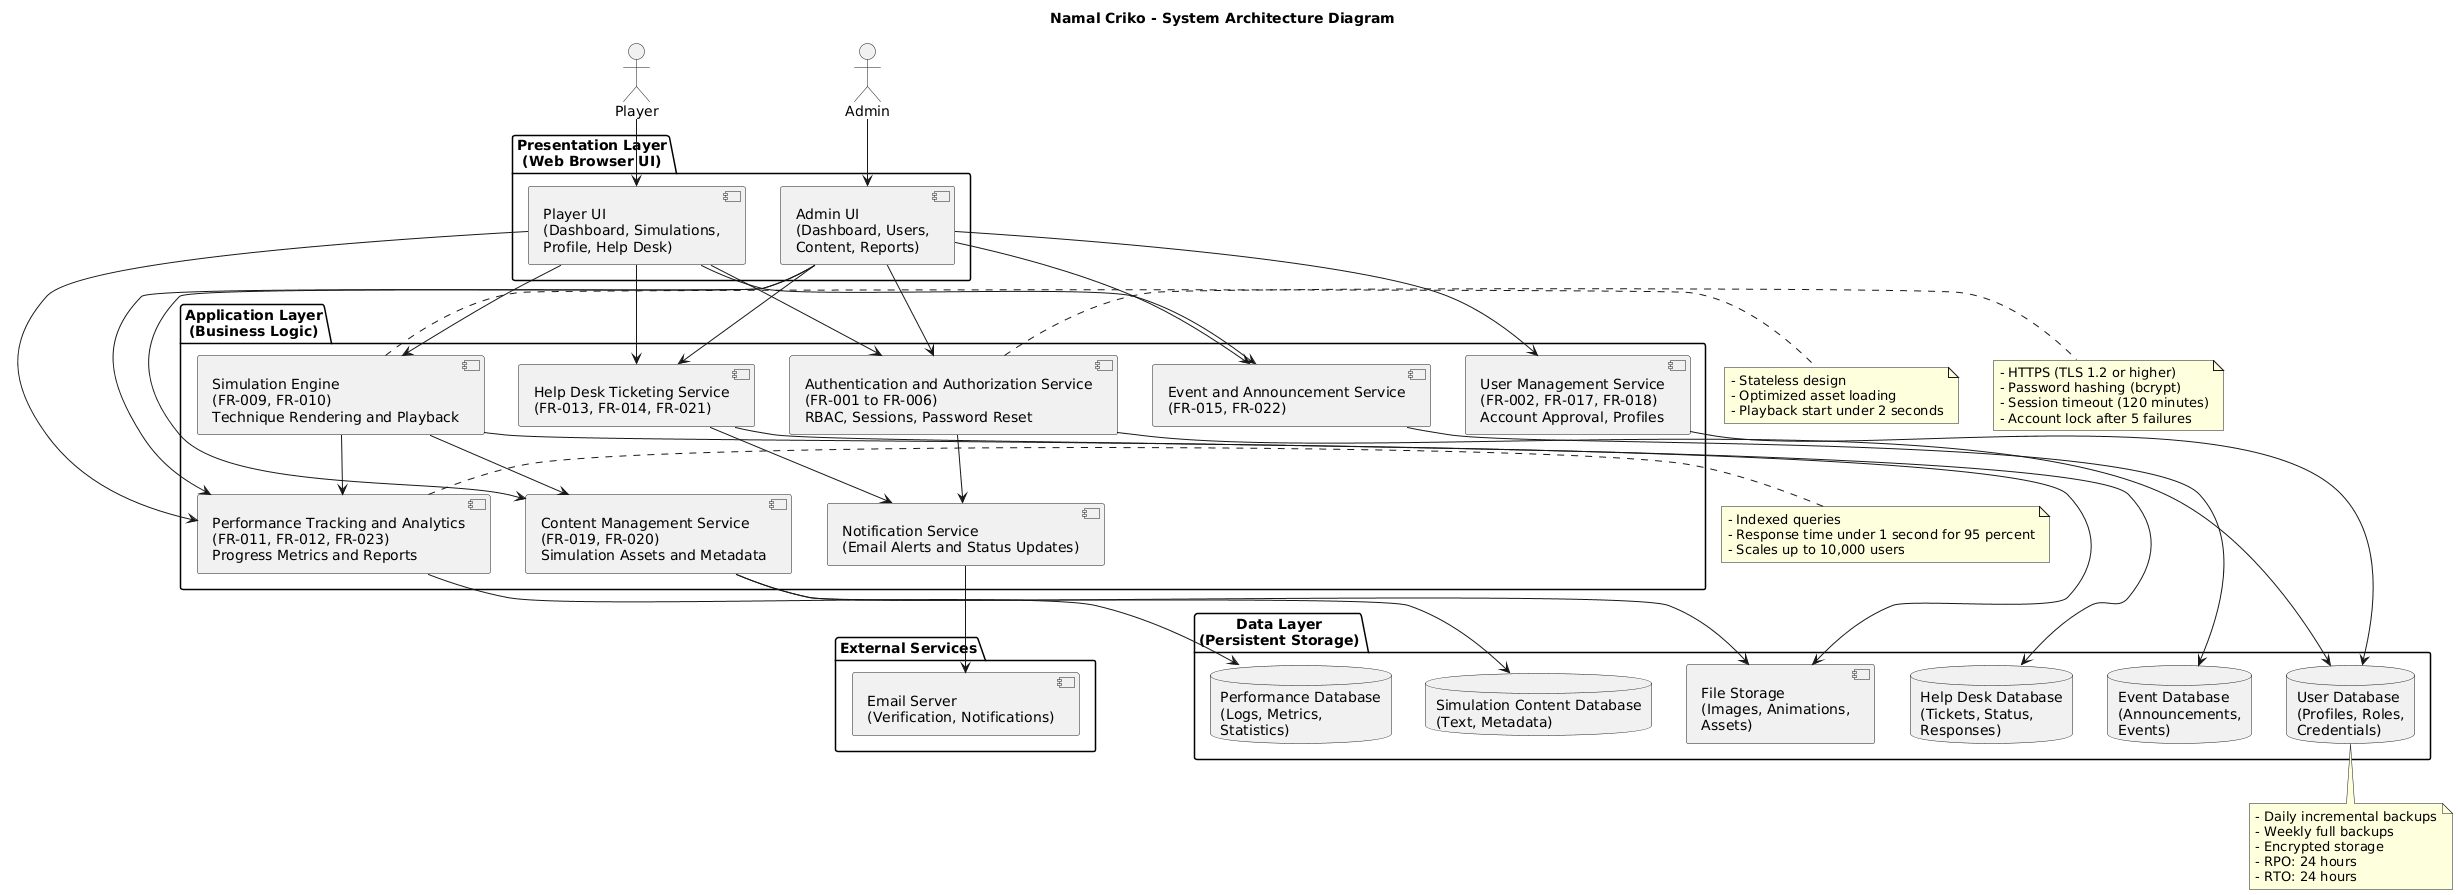

The diagram above was rendered by PlantUML. Its source (embedded in the PNG):
@startuml
title Namal Criko - System Architecture Diagram

'========================
' Actors
'========================
actor Player
actor Admin

'========================
' Presentation Layer
'========================
package "Presentation Layer\n(Web Browser UI)" {
  component "Player UI\n(Dashboard, Simulations,\nProfile, Help Desk)" as PlayerUI
  component "Admin UI\n(Dashboard, Users,\nContent, Reports)" as AdminUI
}

'========================
' Application Layer
'========================
package "Application Layer\n(Business Logic)" {

  component "Authentication and Authorization Service\n(FR-001 to FR-006)\nRBAC, Sessions, Password Reset" as AuthService

  component "User Management Service\n(FR-002, FR-017, FR-018)\nAccount Approval, Profiles" as UserService

  component "Simulation Engine\n(FR-009, FR-010)\nTechnique Rendering and Playback" as SimulationEngine

  component "Performance Tracking and Analytics\n(FR-011, FR-012, FR-023)\nProgress Metrics and Reports" as AnalyticsService

  component "Content Management Service\n(FR-019, FR-020)\nSimulation Assets and Metadata" as ContentService

  component "Help Desk Ticketing Service\n(FR-013, FR-014, FR-021)" as HelpDeskService

  component "Event and Announcement Service\n(FR-015, FR-022)" as EventService

  component "Notification Service\n(Email Alerts and Status Updates)" as NotificationService
}

'========================
' Data Layer
'========================
package "Data Layer\n(Persistent Storage)" {

  database "User Database\n(Profiles, Roles,\nCredentials)" as UserDB

  database "Simulation Content Database\n(Text, Metadata)" as ContentDB

  database "Performance Database\n(Logs, Metrics,\nStatistics)" as AnalyticsDB

  database "Help Desk Database\n(Tickets, Status,\nResponses)" as TicketDB

  database "Event Database\n(Announcements,\nEvents)" as EventDB

  component "File Storage\n(Images, Animations,\nAssets)" as FileStorage
}

'========================
' External Services
'========================
package "External Services" {
  component "Email Server\n(Verification, Notifications)" as EmailServer
}

'========================
' Actor Interactions
'========================
Player --> PlayerUI
Admin --> AdminUI

'========================
' UI to Application Layer
'========================
PlayerUI --> AuthService
PlayerUI --> SimulationEngine
PlayerUI --> AnalyticsService
PlayerUI --> HelpDeskService
PlayerUI --> EventService

AdminUI --> AuthService
AdminUI --> UserService
AdminUI --> ContentService
AdminUI --> AnalyticsService
AdminUI --> HelpDeskService
AdminUI --> EventService

'========================
' Application Layer Dependencies
'========================
AuthService --> UserDB
AuthService --> NotificationService

UserService --> UserDB

SimulationEngine --> ContentService
SimulationEngine --> FileStorage
SimulationEngine --> AnalyticsService

AnalyticsService --> AnalyticsDB

ContentService --> ContentDB
ContentService --> FileStorage

HelpDeskService --> TicketDB
HelpDeskService --> NotificationService

EventService --> EventDB

NotificationService --> EmailServer

'========================
' Non-Functional Constraints (Notes)
'========================
note right of AuthService
- HTTPS (TLS 1.2 or higher)
- Password hashing (bcrypt)
- Session timeout (120 minutes)
- Account lock after 5 failures
end note

note right of SimulationEngine
- Stateless design
- Optimized asset loading
- Playback start under 2 seconds
end note

note right of AnalyticsService
- Indexed queries
- Response time under 1 second for 95 percent
- Scales up to 10,000 users
end note

note bottom of UserDB
- Daily incremental backups
- Weekly full backups
- Encrypted storage
- RPO: 24 hours
- RTO: 24 hours
end note
@enduml